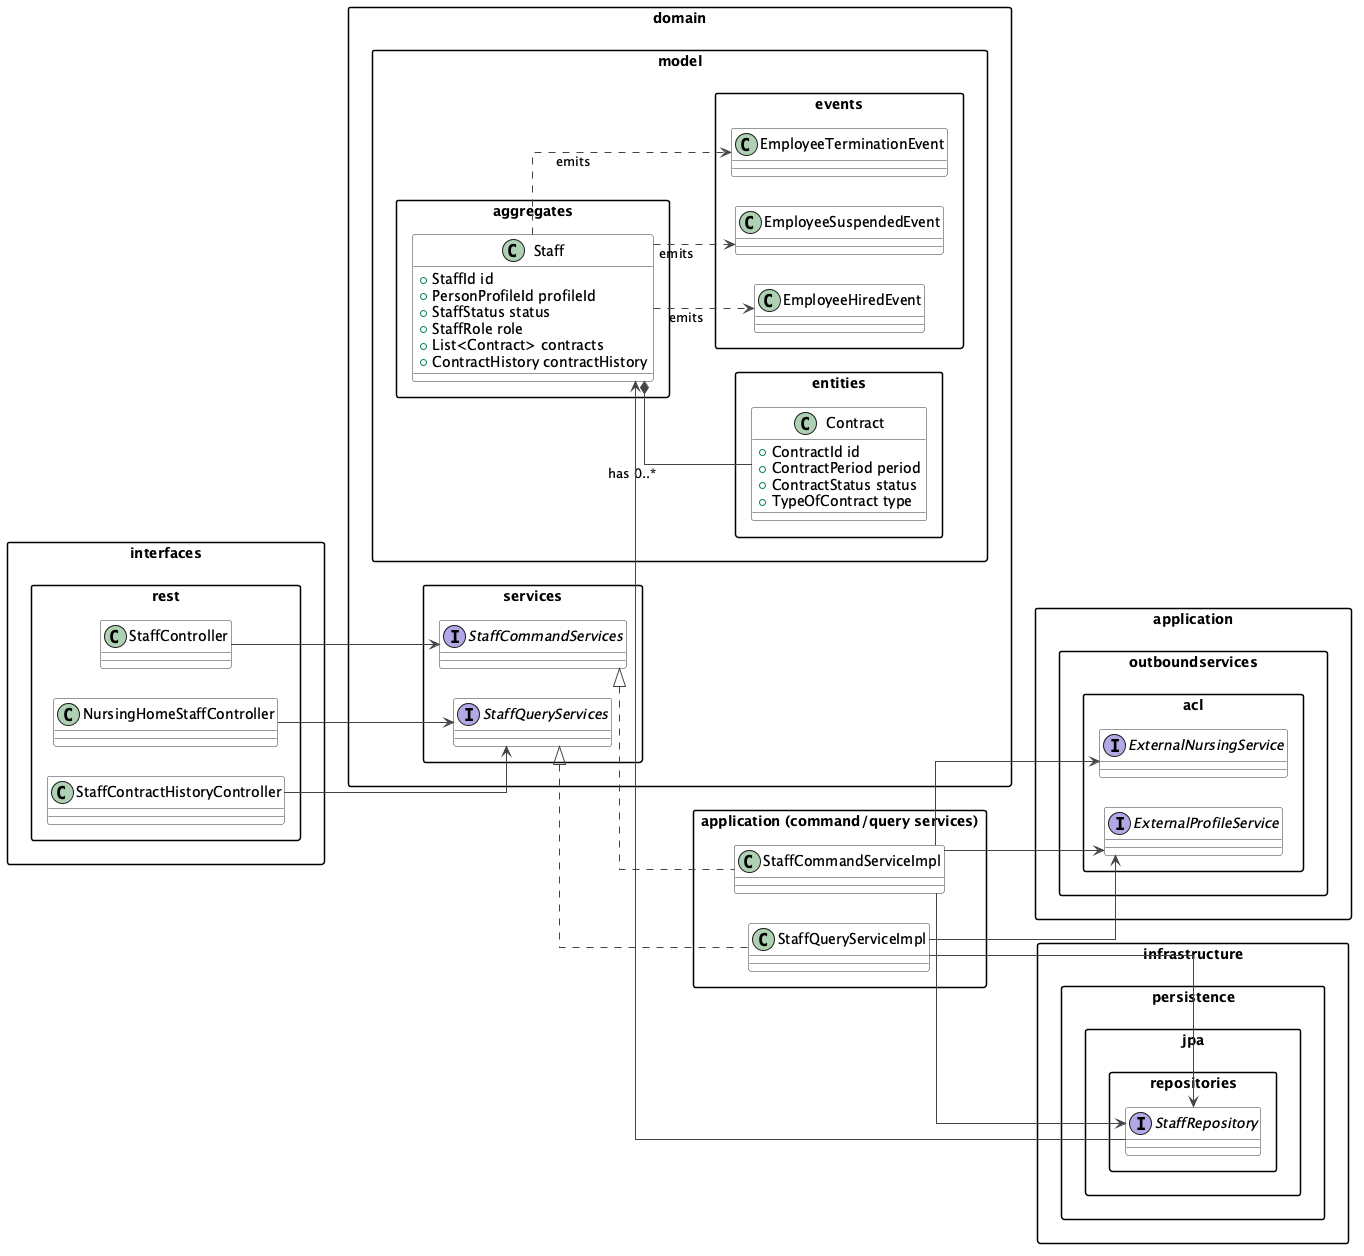

The diagram above was rendered by PlantUML. Its source (embedded in the PNG):
@startuml
' Bounded Context: hcm
' Compact view: aggregates, services, repositories, controllers.
' Individual commands/queries/resources/assemblers are omitted for readability.

left to right direction
skinparam linetype ortho
skinparam nodesep 30
skinparam ranksep 50
skinparam shadowing false
skinparam packageStyle rectangle
skinparam class {
  BackgroundColor White
  ArrowColor #444444
  BorderColor #333333
}

package "domain.model.aggregates" {
  class Staff {
    +StaffId id
    +PersonProfileId profileId
    +StaffStatus status
    +StaffRole role
    +List<Contract> contracts
    +ContractHistory contractHistory
  }
}

package "domain.model.entities" {
  class Contract {
    +ContractId id
    +ContractPeriod period
    +ContractStatus status
    +TypeOfContract type
  }
}

package "domain.model.events" {
  class EmployeeHiredEvent
  class EmployeeSuspendedEvent
  class EmployeeTerminationEvent
}

package "domain.services" {
  interface StaffCommandServices
  interface StaffQueryServices
}

package "application (command/query services)" {
  class StaffCommandServiceImpl
  class StaffQueryServiceImpl
}

package "application.outboundservices.acl" {
  interface ExternalNursingService
  interface ExternalProfileService
}

package "infrastructure.persistence.jpa.repositories" {
  interface StaffRepository
}

package "interfaces.rest" {
  class NursingHomeStaffController
  class StaffContractHistoryController
  class StaffController
}

' Relationships
Staff *-- Contract : "has 0..*"

StaffRepository --> Staff

StaffCommandServices <|.. StaffCommandServiceImpl
StaffQueryServices <|.. StaffQueryServiceImpl

StaffCommandServiceImpl --> StaffRepository
StaffQueryServiceImpl --> StaffRepository
StaffCommandServiceImpl --> ExternalNursingService
StaffCommandServiceImpl --> ExternalProfileService
StaffQueryServiceImpl --> ExternalProfileService

NursingHomeStaffController --> StaffQueryServices
StaffController --> StaffCommandServices
StaffContractHistoryController --> StaffQueryServices

' Events emitted by aggregate
Staff ..> EmployeeHiredEvent : emits
Staff ..> EmployeeSuspendedEvent : emits
Staff ..> EmployeeTerminationEvent : emits

@enduml